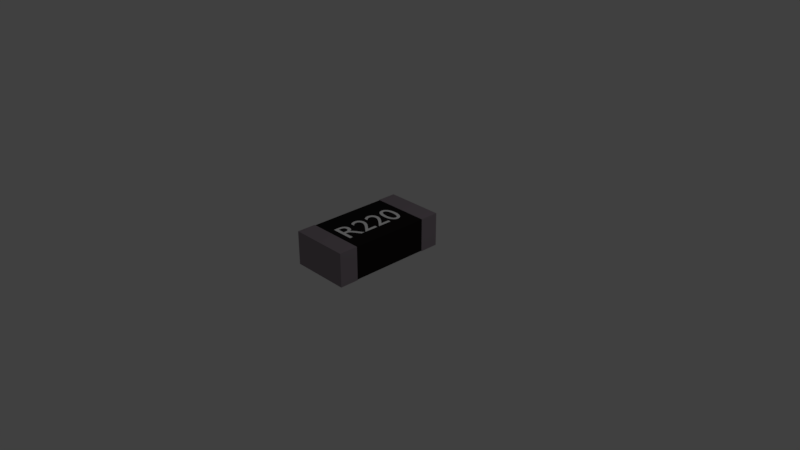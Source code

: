 # Source: R0603_import.blend  (saved by Blender 2.78.0; exported with 4.5.12 LTS)
import bpy
from mathutils import Matrix  # noqa: F401  (used for matrix-valued properties, if any)

bpy.ops.wm.read_factory_settings(use_empty=True)
scene = bpy.context.scene
scene.name = 'Scene'

# ---- collections
col_collection_1 = bpy.data.collections.new('Collection 1'); scene.collection.children.link(col_collection_1)

# ---- materials (node trees are filled in below, after node groups)
mat_material_white = bpy.data.materials.new('Material.white')
mat_material_white.alpha_threshold = 0.0
mat_material_white.use_transparent_shadow = False
mat_material_white.diffuse_color = (1.0, 1.0, 1.0, 1.0)
mat_material_white.roughness = 0.5
mat_material_black = bpy.data.materials.new('Material.black')
mat_material_black.alpha_threshold = 0.0
mat_material_black.use_transparent_shadow = False
mat_material_black.diffuse_color = (0.01467, 0.01219, 0.01219, 1.0)
mat_material_black.specular_color = (0.0, 0.0, 0.0)
mat_material_black.roughness = 0.5
mat_material_black.line_color = (0.0, 0.0, 0.0, 1.0)
mat_material_001 = bpy.data.materials.new('Material.001')
mat_material_001.alpha_threshold = 0.0
mat_material_001.use_transparent_shadow = False
mat_material_001.diffuse_color = (0.2957, 0.2491, 0.2836, 1.0)
mat_material_001.specular_color = (0.001001, 0.0, 0.002063)
mat_material_001.roughness = 0.5
mat_material_001.line_color = (0.0, 0.0, 0.0, 1.0)
mat_material_002 = bpy.data.materials.new('Material.002')
mat_material_002.alpha_threshold = 0.0
mat_material_002.use_transparent_shadow = False
mat_material_002.diffuse_color = (0.2957, 0.2491, 0.2836, 1.0)
mat_material_002.specular_color = (0.001001, 0.0, 0.002063)
mat_material_002.roughness = 0.5
mat_material_002.line_color = (0.0, 0.0, 0.0, 1.0)

# ---- material node trees

# ---- world
world_world = bpy.data.worlds.new('World'); scene.world = world_world
world_world.color = (0.05088, 0.05088, 0.05088)
world_world.use_sun_shadow = False
world_world.sun_shadow_jitter_overblur = 0.0
world_world.cycles.sampling_method = 'MANUAL'

# ---- cameras
cam_camera = bpy.data.cameras.new('Camera')
cam_camera.clip_end = 100.0
cam_camera.lens = 35.0
cam_camera.sensor_width = 32.0
cam_camera.sensor_height = 18.0
cam_camera.ortho_scale = 7.314
cam_camera.dof.focus_distance = 0.0
cam_camera.dof.aperture_fstop = 128.0

# ---- lights
light_lamp = bpy.data.lights.new('Lamp', 'POINT')
light_lamp.transmission_factor = 0.0
light_lamp.cutoff_distance = 30.0
light_lamp.energy = 100.0
light_lamp.shadow_buffer_clip_start = 1.001
light_lamp.shadow_soft_size = 0.1
light_lamp.shadow_maximum_resolution = 0.006
light_lamp.use_absolute_resolution = True

# ---- meshes
me_cube = bpy.data.meshes.new('Cube')
me_cube.from_pydata([(1.0, 1.0, -1.0), (1.0, -1.0, -1.0), (-1.0, -1.0, -1.0), (-1.0, 1.0, -1.0), (1.0, 1.0, 1.0), (1.0, -1.0, 1.0), (-1.0, -1.0, 1.0), (-1.0, 1.0, 1.0)], [], [(0, 1, 2, 3), (4, 7, 6, 5), (0, 4, 5, 1), (1, 5, 6, 2), (2, 6, 7, 3), (4, 0, 3, 7)])
me_cube.materials.append(mat_material_black)
me_cube.use_remesh_preserve_volume = False
me_cube.use_remesh_preserve_attributes = False
me_cube.use_mirror_vertex_groups = False
me_cube.update()
me_cube_001 = bpy.data.meshes.new('Cube.001')
me_cube_001.from_pydata([(1.0, 1.0, -1.0), (1.0, -1.0, -1.0), (-1.0, -1.0, -1.0), (-1.0, 1.0, -1.0), (1.0, 1.0, 1.0), (1.0, -1.0, 1.0), (-1.0, -1.0, 1.0), (-1.0, 1.0, 1.0)], [], [(0, 1, 2, 3), (4, 7, 6, 5), (0, 4, 5, 1), (1, 5, 6, 2), (2, 6, 7, 3), (4, 0, 3, 7)])
me_cube_001.materials.append(mat_material_001)
me_cube_001.use_remesh_preserve_volume = False
me_cube_001.use_remesh_preserve_attributes = False
me_cube_001.use_mirror_vertex_groups = False
me_cube_001.update()
me_cube_002 = bpy.data.meshes.new('Cube.002')
me_cube_002.from_pydata([(1.0, 1.0, -1.0), (1.0, -1.0, -1.0), (-1.0, -1.0, -1.0), (-1.0, 1.0, -1.0), (1.0, 1.0, 1.0), (1.0, -1.0, 1.0), (-1.0, -1.0, 1.0), (-1.0, 1.0, 1.0)], [], [(0, 1, 2, 3), (4, 7, 6, 5), (0, 4, 5, 1), (1, 5, 6, 2), (2, 6, 7, 3), (4, 0, 3, 7)])
me_cube_002.materials.append(mat_material_002)
me_cube_002.use_remesh_preserve_volume = False
me_cube_002.use_remesh_preserve_attributes = False
me_cube_002.use_mirror_vertex_groups = False
me_cube_002.update()

# ---- curves / text
txt_text = bpy.data.curves.new('Text', 'FONT')
txt_text.dimensions = '2D'
txt_text.body = 'R220'
txt_text.materials.append(mat_material_white)
txt_text.use_path_clamp = True
txt_text.bevel_resolution = 0

# ---- objects
ob_text = bpy.data.objects.new('Text', txt_text)
ob_cube = bpy.data.objects.new('Cube', me_cube)
ob_lamp = bpy.data.objects.new('Lamp', light_lamp)
ob_camera = bpy.data.objects.new('Camera', cam_camera)
ob_cube_001 = bpy.data.objects.new('Cube.001', me_cube_001)
ob_cube_002 = bpy.data.objects.new('Cube.002', me_cube_002)

# ---- transforms, parenting, visibility, modifiers, constraints
ob_text.location = (0.1719, -0.4888, 0.452)
ob_text.rotation_euler = (0.0, 0.0, 1.571)
ob_text.scale = (0.45, 0.45, 1.0)
ob_text.lineart.crease_threshold = 0.0
ob_cube.location = (0.0, 0.0, 0.225)
ob_cube.scale = (0.4, 0.8, 0.225)
ob_cube.lock_rotations_4d = False
ob_cube.empty_display_type = 'ARROWS'
ob_cube.lineart.crease_threshold = 0.0
ob_lamp.location = (4.076, 1.005, 5.904)
ob_lamp.rotation_euler = (0.6503, 0.05522, 1.866)
ob_lamp.lock_rotations_4d = False
ob_lamp.empty_display_type = 'ARROWS'
ob_lamp.color = (0.0, 0.0, 0.0, 0.0)
ob_lamp.lineart.crease_threshold = 0.0
ob_camera.location = (7.481, -6.508, 5.344)
ob_camera.rotation_euler = (1.109, 0.0, 0.8149)
ob_camera.lock_rotations_4d = False
ob_camera.empty_display_type = 'ARROWS'
ob_camera.color = (0.0, 0.0, 0.0, 0.0)
ob_camera.display_type = 'WIRE'
ob_camera.lineart.crease_threshold = 0.0
ob_cube_001.location = (0.0, -0.675, 0.225)
ob_cube_001.scale = (0.405, 0.13, 0.23)
ob_cube_001.lock_rotations_4d = False
ob_cube_001.empty_display_type = 'ARROWS'
ob_cube_001.lineart.crease_threshold = 0.0
ob_cube_002.location = (0.0, 0.675, 0.225)
ob_cube_002.scale = (0.405, 0.13, 0.23)
ob_cube_002.lock_rotations_4d = False
ob_cube_002.empty_display_type = 'ARROWS'
ob_cube_002.lineart.crease_threshold = 0.0

# ---- collection membership
col_collection_1.objects.link(ob_text)
col_collection_1.objects.link(ob_cube)
col_collection_1.objects.link(ob_lamp)
col_collection_1.objects.link(ob_camera)
col_collection_1.objects.link(ob_cube_001)
col_collection_1.objects.link(ob_cube_002)

# ---- scene / render settings (as saved in the file)
scene.camera = ob_camera
scene.frame_start = 1; scene.frame_end = 250; scene.frame_set(1)
scene.render.engine = 'BLENDER_EEVEE_NEXT'
scene.render.resolution_percentage = 50
scene.render.dither_intensity = 0.0
scene.cycles.use_denoising = False
scene.cycles.samples = 128
scene.cycles.sampling_pattern = 'TABULATED_SOBOL'
scene.cycles.light_sampling_threshold = 0.0
scene.cycles.use_adaptive_sampling = False
scene.cycles.use_light_tree = False
scene.cycles.blur_glossy = 0.0
scene.cycles.sample_clamp_indirect = 0.0
scene.view_settings.view_transform = 'Standard'
bpy.context.view_layer.update()
